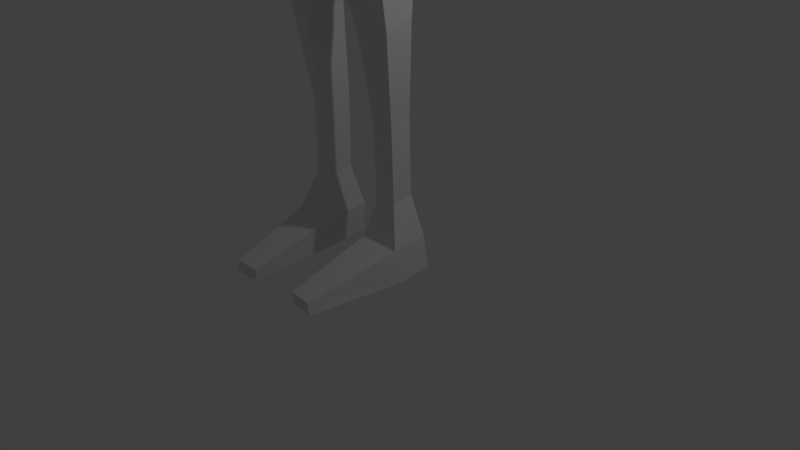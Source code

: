 # Source: untitled5_1_.blend  (saved by Blender 2.79.0; exported with 4.5.12 LTS)
import bpy
from mathutils import Matrix  # noqa: F401  (used for matrix-valued properties, if any)

bpy.ops.wm.read_factory_settings(use_empty=True)
scene = bpy.context.scene
scene.name = 'Scene'

# ---- collections
col_collection_1 = bpy.data.collections.new('Collection 1'); scene.collection.children.link(col_collection_1)

# ---- materials (node trees are filled in below, after node groups)
mat_material = bpy.data.materials.new('Material')
mat_material.alpha_threshold = 0.0
mat_material.use_transparent_shadow = False
mat_material.roughness = 0.5
mat_material.line_color = (0.0, 0.0, 0.0, 1.0)

# ---- material node trees

# ---- world
world_world = bpy.data.worlds.new('World'); scene.world = world_world
world_world.color = (0.05088, 0.05088, 0.05088)
world_world.use_sun_shadow = False
world_world.sun_shadow_jitter_overblur = 0.0
world_world.cycles.sampling_method = 'MANUAL'

# ---- cameras
cam_camera = bpy.data.cameras.new('Camera')
cam_camera.clip_end = 100.0
cam_camera.lens = 35.0
cam_camera.sensor_width = 32.0
cam_camera.sensor_height = 18.0
cam_camera.ortho_scale = 7.314
cam_camera.dof.focus_distance = 0.0
cam_camera.dof.aperture_fstop = 128.0

# ---- lights
light_lamp = bpy.data.lights.new('Lamp', 'POINT')
light_lamp.transmission_factor = 0.0
light_lamp.cutoff_distance = 30.0
light_lamp.energy = 100.0
light_lamp.shadow_buffer_clip_start = 1.001
light_lamp.shadow_soft_size = 0.1
light_lamp.shadow_maximum_resolution = 0.006
light_lamp.use_absolute_resolution = True

# ---- meshes
me_cube = bpy.data.meshes.new('Cube')
me_cube.from_pydata([(0.4384, -0.123, 11.75), (-0.4384, -0.123, 11.75), (-0.4384, 0.7718, 11.75), (0.4384, 0.7718, 11.75), (0.4384, -0.2794, 14.16), (-0.4384, -0.2794, 14.16), (-0.4384, 0.6154, 14.16), (0.4384, 0.6154, 14.16), (0.3574, -0.3026, 13.16), (-0.3574, -0.3026, 13.16), (-0.3574, 0.4301, 13.16), (0.3574, 0.4301, 13.16), (0.3791, -0.2201, 14.61), (-0.3791, -0.2201, 14.61), (0.3791, 0.5561, 14.61), (-0.3791, 0.5561, 14.61), (1.144, -0.2572, 13.77), (-1.144, -0.2572, 13.77), (0.8145, 0.9878, 14.32), (-0.8145, 0.9878, 14.32), (1.127, -0.7152, 15.98), (-1.127, -0.7152, 15.98), (1.127, 0.9988, 15.98), (-1.127, 0.9988, 15.98), (0.5003, -0.4491, 16.77), (-0.5003, -0.4491, 16.77), (0.5003, 0.5694, 16.77), (-0.5003, 0.5694, 16.77), (-1.12, -1.138, 11.92), (-1.366, 0.4682, 11.55), (-1.12, -0.7604, 10.32), (-1.12, 0.7137, 10.44), (-1.076, -0.6438, 10.18), (-1.078, 0.5928, 10.31), (-0.2434, 0.9415, 10.45), (-0.2295, -0.9552, 10.42), (-1.356, -0.7393, 6.58), (-1.338, 0.02948, 6.701), (-0.7256, 0.278, 6.65), (-0.6258, -0.9242, 6.559), (-1.434, -0.8207, 6.017), (-1.408, -0.02191, 6.14), (-0.7668, 0.2383, 6.086), (1.12, -1.138, 11.92), (1.366, 0.4682, 11.55), (-0.6503, -1.016, 5.996), (-1.208, -0.4135, 3.437), (1.12, -0.7604, 10.32), (1.12, 0.7137, 10.44), (-1.213, 0.07746, 3.521), (1.076, -0.6438, 10.18), (1.078, 0.5928, 10.31), (0.2434, 0.9415, 10.45), (0.2295, -0.9552, 10.42), (1.356, -0.7393, 6.58), (1.338, 0.02948, 6.701), (0.7256, 0.278, 6.65), (0.6258, -0.9242, 6.559), (1.434, -0.8207, 6.017), (1.408, -0.02191, 6.14), (0.7668, 0.2383, 6.086), (0.6503, -1.016, 5.996), (1.208, -0.4135, 3.437), (1.213, 0.07746, 3.521), (0.8277, 0.2316, 3.49), (0.8045, -0.5254, 3.422), (1.245, -0.39, 1.776), (1.25, 0.1009, 1.86), (0.87, 0.255, 1.828), (0.8426, -0.502, 1.76), (0.8598, 0.1619, 5.538), (0.7772, -0.8775, 5.381), (1.399, -0.05679, 5.583), (1.42, -0.7207, 5.426), (1.552, -0.6461, 0.8974), (1.565, 0.1765, 0.9816), (0.6216, 0.4347, 0.9498), (0.5535, -0.637, 0.8819), (1.642, -0.5954, 0.1635), (1.654, 0.2273, 0.2477), (0.711, 0.4855, 0.2159), (0.6429, -0.7829, 0.148), (1.197, -2.673, 0.3487), (0.6287, -2.62, 0.3431), (1.248, -2.688, 0.08248), (0.6795, -2.634, 0.07684), (1.227, -0.3861, 16.11), (1.244, 0.6331, 16.13), (0.9554, -0.1953, 16.9), (0.9645, 0.3522, 16.91), (3.584, -0.2294, 16.12), (3.596, 0.4763, 16.12), (3.309, -0.1953, 16.63), (3.318, 0.3522, 16.64), (2.551, 0.492, 16.78), (2.983, 0.7713, 15.98), (2.962, -0.4992, 15.97), (2.536, -0.3601, 16.77), (-0.8277, 0.2316, 3.49), (-0.8045, -0.5254, 3.422), (-1.245, -0.39, 1.776), (0.2464, -0.1952, 17.25), (0.2464, 0.1772, 17.25), (-1.25, 0.1009, 1.86), (-0.87, 0.255, 1.828), (0.2464, -0.1952, 17.63), (0.2464, 0.08624, 17.63), (-0.8426, -0.502, 1.76), (-0.8598, 0.1619, 5.538), (0.4356, -0.6031, 17.82), (0.5242, -0.2737, 17.82), (-0.7772, -0.8775, 5.381), (-1.399, -0.05679, 5.583), (0.3554, -0.6515, 18.25), (-1.42, -0.7207, 5.426), (-1.552, -0.6461, 0.8974), (0.5884, -0.672, 19.24), (0.672, 0.1005, 19.24), (-1.565, 0.1765, 0.9816), (-0.6216, 0.4347, 0.9498), (-0.5535, -0.637, 0.8819), (-1.642, -0.5954, 0.1635), (0.3563, -0.7272, 19.74), (0.3562, -0.077, 19.74), (-1.654, 0.2273, 0.2477), (-0.711, 0.4855, 0.2159), (0.5965, -0.01269, 18.47), (0.4825, -0.6, 18.46), (-0.6429, -0.7829, 0.148), (-1.197, -2.673, 0.3487), (0.4058, -0.6417, 18.22), (-0.6287, -2.62, 0.3431), (-1.248, -2.688, 0.08248), (-0.6795, -2.634, 0.07684), (0.5794, -0.1195, 18.26), (4.095, -0.3916, 15.98), (4.113, 0.6626, 15.99), (3.674, -0.3532, 16.76), (3.688, 0.4861, 16.77), (5.093, 0.3578, 16.64), (5.376, 0.4755, 16.12), (5.364, -0.2275, 16.11), (5.083, -0.2019, 16.64), (6.543, 0.4785, 16.36), (6.491, 0.3605, 16.66), (6.709, -0.2641, 16.28), (6.491, -0.2717, 16.66), (6.899, 0.4895, 16.19), (6.899, 0.481, 16.66), (7.091, -0.3939, 16.08), (7.091, -0.4046, 16.67), (7.814, 0.03989, 16.24), (7.803, 0.01321, 16.63), (7.807, -0.3939, 16.26), (7.807, -0.4046, 16.56), (8.681, -0.169, 16.28), (8.675, -0.1835, 16.36), (8.681, -0.2533, 16.27), (8.672, -0.2668, 16.32), (7.337, -0.6908, 16.26), (7.338, -0.7425, 16.48), (7.666, -0.5897, 16.34), (7.667, -0.6229, 16.47), (7.409, -0.8692, 16.25), (7.411, -0.9272, 16.45), (7.658, -0.7114, 16.35), (7.66, -0.7477, 16.46), (7.655, -1.127, 16.27), (7.655, -1.146, 16.39), (7.818, -1.043, 16.31), (7.818, -1.056, 16.38), (8.074, -0.4004, 16.51), (8.074, -0.06772, 16.57), (8.081, -0.04762, 16.27), (8.076, -0.3939, 16.28), (-1.227, -0.3861, 16.11), (-1.244, 0.6331, 16.13), (-0.9554, -0.1953, 16.9), (-0.9645, 0.3522, 16.91), (-3.584, -0.2294, 16.12), (-3.596, 0.4763, 16.12), (-3.309, -0.1953, 16.63), (-3.318, 0.3522, 16.64), (-2.551, 0.492, 16.78), (-2.983, 0.7713, 15.98), (-2.962, -0.4992, 15.97), (-2.536, -0.3601, 16.77), (-0.2464, -0.1952, 17.25), (-0.2464, 0.1772, 17.25), (-0.2464, -0.1952, 17.63), (-0.2464, 0.08624, 17.63), (-0.4356, -0.6031, 17.82), (-0.5242, -0.2737, 17.82), (-0.3554, -0.6515, 18.25), (-0.5884, -0.672, 19.24), (-0.672, 0.1005, 19.24), (-0.3563, -0.7272, 19.74), (-0.3562, -0.077, 19.74), (-0.5965, -0.01269, 18.47), (-0.4825, -0.6, 18.46), (-0.4058, -0.6417, 18.22), (-0.5794, -0.1195, 18.26), (-4.095, -0.3916, 15.98), (-4.113, 0.6626, 15.99), (-3.674, -0.3532, 16.76), (-3.688, 0.4861, 16.77), (-5.093, 0.3578, 16.64), (-5.376, 0.4755, 16.12), (-5.364, -0.2275, 16.11), (-5.083, -0.2019, 16.64), (-6.543, 0.4785, 16.36), (-6.491, 0.3605, 16.66), (-6.709, -0.2641, 16.28), (-6.491, -0.2717, 16.66), (-6.899, 0.4895, 16.19), (-6.899, 0.481, 16.66), (-7.091, -0.3939, 16.08), (-7.091, -0.4046, 16.67), (-7.814, 0.03989, 16.24), (-7.803, 0.01321, 16.63), (-7.807, -0.3939, 16.26), (-7.807, -0.4046, 16.56), (-8.681, -0.169, 16.28), (-8.675, -0.1835, 16.36), (-8.681, -0.2533, 16.27), (-8.672, -0.2668, 16.32), (-7.337, -0.6908, 16.26), (-7.338, -0.7425, 16.48), (-7.666, -0.5897, 16.34), (-7.667, -0.6229, 16.47), (-7.409, -0.8692, 16.25), (-7.411, -0.9272, 16.45), (-7.658, -0.7114, 16.35), (-7.66, -0.7477, 16.46), (-7.655, -1.127, 16.27), (-7.655, -1.146, 16.39), (-7.818, -1.043, 16.31), (-7.818, -1.056, 16.38), (-8.074, -0.4004, 16.51), (-8.074, -0.06772, 16.57), (-8.081, -0.04762, 16.27), (-8.076, -0.3939, 16.28), (-7.123, 0.4852, 16.2), (-7.123, 0.4767, 16.67), (-7.846, 0.4188, 16.2), (-7.835, 0.3921, 16.64), (-8.111, 0.3656, 16.57), (-8.113, 0.3859, 16.28), (-8.646, -0.032, 16.39), (-8.656, -0.01078, 16.29), (-8.671, 0.2503, 16.39), (-8.677, 0.2716, 16.3), (-8.374, -0.3914, 16.46), (-8.376, -0.1201, 16.51), (-8.381, -0.1039, 16.3), (-8.379, -0.3415, 16.31), (-8.368, -0.001894, 16.3), (-8.362, -0.02148, 16.53), (-8.395, 0.3288, 16.32), (-8.393, 0.309, 16.53), (7.123, 0.4852, 16.2), (7.123, 0.4767, 16.67), (7.846, 0.4188, 16.2), (7.835, 0.3921, 16.64), (8.111, 0.3656, 16.57), (8.113, 0.3859, 16.28), (8.646, -0.032, 16.39), (8.656, -0.01078, 16.29), (8.671, 0.2503, 16.39), (8.677, 0.2716, 16.3), (8.374, -0.3914, 16.46), (8.376, -0.1201, 16.51), (8.381, -0.1039, 16.3), (8.379, -0.3415, 16.31), (8.368, -0.001894, 16.3), (8.362, -0.02148, 16.53), (8.395, 0.3288, 16.32), (8.393, 0.309, 16.53), (0.0, 0.9052, 11.75), (0.0, 0.7488, 14.16), (0.0, 0.5635, 13.16), (0.0, 0.6895, 14.61), (0.0, 0.7946, 14.36), (0.0, 1.09, 15.98), (0.0, 0.765, 16.77), (0.0, -0.2505, 11.75), (0.0, -0.4069, 14.16), (0.0, -0.4301, 13.16), (0.0, -0.3476, 14.61), (0.0, -1.31, 14.82), (0.0, -1.416, 15.98), (0.0, -0.6447, 16.77), (0.0, 1.116, 11.55), (0.0, -1.312, 11.55), (0.0, 1.117, 10.43), (0.0, -1.135, 10.42), (0.0, 1.114, 10.43), (0.0, -1.131, 10.43), (0.0, 0.4119, 17.25), (0.0, -0.2915, 17.25), (0.0, 0.4119, 17.63), (0.0, -0.2915, 17.63), (0.0, -1.121, 17.83), (0.0, -1.171, 19.24), (0.0, 0.1763, 19.9), (0.0, -0.7871, 19.9), (0.0, -1.2, 18.38), (0.0, -1.188, 18.2), (0.4453, -0.8457, 19.11), (0.4545, -0.865, 18.86), (0.1493, -1.106, 19.11), (0.1493, -1.203, 18.68), (0.2898, -0.8854, 19.07), (0.3045, -0.85, 19.0), (0.1628, -0.9351, 19.07), (0.1628, -0.9534, 18.98), (0.0, -1.27, 18.66), (0.0, -1.254, 18.85), (0.1103, -1.192, 18.76), (0.1103, -1.16, 18.91), (0.0, -1.141, 18.69), (0.0, -1.123, 18.84), (0.04887, -1.127, 18.76), (0.04887, -1.114, 18.84), (0.0, 0.5065, 18.01), (-0.3014, 0.1725, 17.83), (0.3014, 0.1725, 17.83), (0.3565, 0.2588, 18.03), (0.3834, 0.3162, 18.29), (0.0, 0.7053, 19.09), (0.4465, 0.5245, 19.1), (0.4282, 0.4489, 18.83), (0.0, 0.5369, 19.61), (0.3244, 0.3994, 19.56), (0.0, 0.6628, 18.86), (0.0, 0.599, 18.31), (1.146, -0.3912, 12.08), (1.152, 0.642, 11.99), (0.0, 1.091, 11.99), (0.0, -1.156, 11.91), (0.0, -1.226, 13.33), (0.6834, 0.7445, 13.15), (0.9601, -0.4254, 12.96), (0.0, 0.772, 13.17), (2.627, 0.3522, 16.64), (2.905, 0.5315, 16.12), (2.891, -0.2845, 16.12), (2.618, -0.1953, 16.63), (0.3642, -1.065, 18.56), (0.3723, -0.5884, 18.43), (0.0, -0.9727, 18.21), (0.194, -0.9689, 17.83), (0.308, -0.9393, 18.21), (0.0, -0.6447, 17.72), (0.2159, -0.9581, 18.23), (-0.4453, -0.8457, 19.11), (0.1225, -0.6742, 17.74), (0.0, -1.103, 18.38), (-0.4545, -0.865, 18.86), (-0.1493, -1.106, 19.11), (0.2018, -0.9676, 18.4), (0.335, -1.018, 18.42), (-0.1493, -1.203, 18.68), (-0.2898, -0.8854, 19.07), (-0.3045, -0.85, 19.0), (-0.1628, -0.9351, 19.07), (-0.1628, -0.9534, 18.98), (-0.1103, -1.192, 18.76), (-0.1103, -1.16, 18.91), (-0.04887, -1.127, 18.76), (-0.04887, -1.114, 18.84), (0.0, 0.4592, 17.82), (-0.3565, 0.2588, 18.03), (-0.3834, 0.3162, 18.29), (-0.4465, 0.5245, 19.1), (-0.4282, 0.4489, 18.83), (-0.3244, 0.3994, 19.56), (-1.146, -0.3912, 12.08), (-1.152, 0.642, 11.99), (-0.6834, 0.7445, 13.15), (-0.9601, -0.4254, 12.96), (-2.627, 0.3522, 16.64), (-2.905, 0.5315, 16.12), (-2.891, -0.2845, 16.12), (-2.618, -0.1953, 16.63), (-0.3642, -1.065, 18.56), (-0.3723, -0.5884, 18.43), (-0.194, -0.9689, 17.83), (-0.308, -0.9393, 18.21), (-0.2159, -0.9581, 18.23), (-0.1225, -0.6742, 17.74), (-0.2018, -0.9676, 18.4), (-0.335, -1.018, 18.42), (0.3907, -0.5415, 18.18), (0.0, -0.358, 18.03), (0.0, -0.9727, 18.11), (0.4076, -0.4783, 18.54), (0.0, -0.3564, 18.65), (0.2159, -0.9581, 18.15), (0.0, -1.103, 18.67), (0.2018, -0.9676, 18.49), (-0.2159, -0.9581, 18.15), (-0.3907, -0.5415, 18.18), (-0.2018, -0.9676, 18.49), (-0.4076, -0.4783, 18.54), (-0.4076, -0.3652, 18.41), (-0.3907, -0.4283, 18.24), (0.4076, -0.3652, 18.41), (0.3907, -0.4283, 18.24), (0.4076, -0.2783, 18.52), (0.0, -0.1564, 18.64), (0.3907, -0.3415, 18.17), (0.0, -0.158, 18.02), (-0.3907, -0.3415, 18.17), (-0.4076, -0.2783, 18.52)], [], [(141, 140, 143, 145), (103, 118, 115, 100), (9, 10, 2, 1), (297, 35, 34, 296), (280, 279, 7, 11), (8, 0, 3, 11), (4, 8, 11, 7), (278, 280, 11, 3), (118, 124, 121, 115), (45, 111, 108, 42), (195, 374, 375, 198), (4, 7, 14, 12), (108, 98, 49, 112), (286, 4, 12, 288), (98, 104, 103, 49), (288, 12, 16, 289), (202, 208, 207, 203), (12, 14, 18, 16), (20, 22, 87, 86), (16, 18, 22, 20), (299, 301, 189, 187), (289, 16, 20, 290), (216, 226, 228, 220), (382, 180, 182, 381), (290, 20, 24, 291), (181, 204, 202, 179), (128, 133, 132, 121), (213, 217, 216, 212), (307, 350, 389, 388), (179, 202, 203, 180), (121, 132, 129, 115), (175, 185, 184, 176), (257, 248, 249, 256), (381, 182, 181, 384), (259, 250, 248, 257), (120, 131, 133, 128), (301, 353, 390, 189), (188, 190, 300, 298), (231, 235, 234, 230), (24, 101, 299, 291), (44, 43, 47, 48), (278, 3, 44, 292), (203, 207, 206, 205), (3, 0, 43, 44), (379, 378, 377, 380), (258, 251, 250, 259), (294, 48, 51, 52, 296), (114, 46, 99, 111), (253, 223, 225, 252), (215, 219, 221, 217), (292, 44, 48, 294), (50, 53, 57, 54), (48, 47, 50, 51), (297, 296, 52, 53), (222, 224, 225, 223), (54, 57, 61, 58), (51, 50, 54, 55), (53, 52, 56, 57), (52, 51, 55, 56), (71, 70, 64, 65), (55, 54, 58, 59), (57, 56, 60, 61), (56, 55, 59, 60), (62, 65, 69, 66), (70, 72, 63, 64), (73, 71, 65, 62), (72, 73, 62, 63), (67, 66, 74, 75), (63, 62, 66, 67), (65, 64, 68, 69), (64, 63, 67, 68), (59, 58, 73, 72), (58, 61, 71, 73), (60, 59, 72, 70), (61, 60, 70, 71), (74, 77, 83, 82), (69, 68, 76, 77), (68, 67, 75, 76), (66, 69, 77, 74), (78, 81, 80, 79), (75, 74, 78, 79), (77, 76, 80, 81), (76, 75, 79, 80), (82, 83, 85, 84), (78, 74, 82, 84), (77, 81, 85, 83), (81, 78, 84, 85), (345, 344, 93, 91), (22, 26, 89, 87), (24, 20, 86, 88), (26, 24, 88, 89), (92, 90, 135, 137), (346, 345, 91, 90), (347, 346, 90, 92), (344, 347, 92, 93), (89, 88, 97, 94), (88, 86, 96, 97), (86, 87, 95, 96), (87, 89, 94, 95), (228, 232, 233, 229), (248, 250, 251, 249), (360, 357, 399, 400), (19, 282, 343, 379), (26, 284, 298, 102), (299, 101, 105, 301), (101, 102, 106, 105), (366, 365, 363, 364), (201, 198, 375, 373), (255, 224, 222, 254), (238, 252, 255, 241), (226, 230, 232, 228), (233, 237, 235, 231), (359, 368, 317, 303), (278, 2, 10, 280), (307, 352, 354, 350), (321, 370, 369, 320), (105, 106, 110, 109), (301, 105, 356, 353), (206, 207, 210, 211), (230, 234, 236, 232), (199, 385, 358), (304, 332, 376, 197), (184, 382, 381, 183), (303, 116, 122, 305), (127, 126, 117, 116), (116, 303, 310, 308), (219, 245, 246, 239), (36, 40, 45, 39), (17, 380, 340, 289), (252, 225, 224, 255), (240, 256, 258, 247), (29, 31, 30, 28), (204, 209, 208, 202), (116, 117, 123, 122), (232, 236, 237, 233), (219, 239, 238, 221), (389, 350, 395, 401), (372, 373, 335, 324), (211, 215, 217, 213), (109, 110, 134, 130), (220, 228, 229, 221), (302, 351, 352, 307), (112, 49, 46, 114), (141, 145, 146, 142), (93, 92, 137, 138), (91, 93, 138, 136), (90, 91, 136, 135), (142, 146, 144, 139), (218, 244, 242, 214), (139, 144, 143, 140), (138, 137, 142, 139), (137, 135, 141, 142), (135, 136, 140, 141), (136, 138, 139, 140), (144, 146, 150, 148), (149, 147, 151, 153), (143, 144, 148, 147), (145, 143, 147, 149), (146, 145, 149, 150), (271, 270, 158, 156), (154, 150, 160, 162), (148, 150, 154, 152), (275, 274, 267, 266), (155, 156, 158, 157), (272, 271, 156, 155), (273, 272, 155, 157), (270, 273, 157, 158), (162, 160, 164, 166), (150, 149, 159, 160), (149, 153, 161, 159), (153, 154, 162, 161), (163, 165, 169, 167), (161, 162, 166, 165), (159, 161, 165, 163), (160, 159, 163, 164), (168, 167, 169, 170), (164, 163, 167, 168), (166, 164, 168, 170), (165, 166, 170, 169), (154, 153, 174, 171), (153, 151, 173, 174), (151, 147, 260, 262), (152, 154, 171, 172), (215, 243, 245, 219), (2, 29, 28, 1), (242, 244, 245, 243), (190, 325, 371, 300), (240, 247, 244, 218), (240, 254, 253, 239), (197, 376, 374, 195), (185, 383, 382, 184), (208, 212, 210, 207), (246, 259, 257, 239), (244, 247, 246, 245), (227, 231, 230, 226), (256, 249, 251, 258), (201, 373, 372, 192), (196, 305, 304, 197), (383, 179, 180, 382), (192, 372, 325, 190), (229, 233, 231, 227), (241, 255, 254, 240), (375, 374, 329, 334), (325, 372, 324, 371), (35, 39, 38, 34), (304, 123, 333, 332), (123, 117, 330, 333), (100, 115, 120, 107), (379, 343, 338, 378), (212, 216, 214, 210), (239, 257, 256, 240), (34, 38, 37, 33), (9, 287, 286, 5), (362, 366, 364, 358), (129, 132, 133, 131), (104, 119, 118, 103), (302, 307, 388, 387), (115, 129, 131, 120), (17, 21, 23, 19), (107, 120, 119, 104), (39, 45, 42, 38), (33, 37, 36, 32), (25, 177, 175, 21), (221, 238, 241, 220), (21, 175, 176, 23), (214, 242, 243, 215), (239, 253, 252, 238), (49, 103, 100, 46), (205, 206, 209, 204), (27, 178, 177, 25), (23, 176, 178, 27), (40, 114, 111, 45), (247, 258, 259, 246), (235, 237, 236, 234), (220, 241, 240, 218), (358, 364, 363, 355), (200, 199, 198, 201), (191, 200, 201, 192), (384, 181, 179, 383), (28, 30, 295, 293), (178, 183, 186, 177), (316, 320, 369, 367), (292, 294, 31, 29), (1, 285, 287, 9), (6, 15, 281, 279), (286, 288, 13, 5), (367, 369, 370, 368), (120, 128, 125, 119), (119, 125, 124, 118), (42, 108, 112, 41), (260, 261, 263, 262), (262, 263, 264, 265), (152, 172, 264, 263), (148, 152, 263, 261), (173, 151, 262, 265), (147, 148, 261, 260), (266, 267, 269, 268), (274, 276, 269, 267), (276, 277, 268, 269), (277, 275, 266, 268), (171, 174, 273, 270), (174, 173, 272, 273), (173, 172, 271, 272), (172, 171, 270, 271), (264, 172, 275, 277), (265, 264, 277, 276), (173, 265, 276, 274), (172, 173, 274, 275), (122, 123, 304, 305), (254, 222, 223, 253), (326, 371, 324, 327), (217, 227, 226, 216), (210, 214, 215, 211), (110, 106, 326, 327), (303, 305, 196, 194), (374, 376, 332, 329), (27, 25, 187, 188), (388, 200, 191, 387), (117, 126, 331, 330), (208, 209, 213, 212), (102, 298, 300, 106), (209, 206, 211, 213), (111, 99, 98, 108), (404, 386, 405, 414), (47, 295, 297, 53, 50), (1, 28, 293, 285), (43, 293, 295, 47), (306, 316, 367, 362), (176, 184, 183, 178), (23, 27, 284, 283), (19, 23, 283, 282), (27, 188, 298, 284), (99, 107, 104, 98), (8, 4, 286, 287), (0, 8, 287, 285), (0, 285, 293, 43), (22, 283, 284, 26), (18, 282, 283, 22), (14, 281, 282, 18), (121, 124, 125, 128), (7, 279, 281, 14), (177, 186, 185, 175), (358, 385, 362), (308, 310, 314, 312), (127, 116, 308, 309), (310, 303, 317, 319), (127, 309, 348), (315, 313, 312, 314), (311, 309, 313, 315), (309, 308, 312, 313), (310, 311, 315, 314), (5, 6, 10, 9), (290, 291, 25, 21), (278, 292, 29, 2), (288, 289, 17, 13), (41, 112, 114, 40), (32, 36, 39, 35), (46, 100, 107, 99), (319, 317, 321, 323), (180, 203, 205, 182), (306, 311, 318, 316), (311, 310, 319, 318), (37, 41, 40, 36), (321, 320, 322, 323), (221, 229, 227, 217), (316, 318, 322, 320), (318, 319, 323, 322), (199, 194, 195, 198), (38, 42, 41, 37), (5, 13, 15, 6), (187, 189, 190, 188), (25, 291, 299, 187), (289, 290, 21, 17), (280, 10, 6, 279), (194, 196, 197, 195), (331, 334, 329, 330), (330, 329, 332, 333), (327, 324, 335, 328), (106, 300, 371, 326), (216, 220, 218, 214), (134, 110, 327, 328), (294, 296, 34, 33, 31), (199, 358, 355, 194), (31, 33, 32, 30), (341, 342, 336, 337), (342, 340, 339, 336), (19, 379, 380, 17), (341, 337, 338, 343), (18, 341, 343, 282), (13, 17, 19, 15), (16, 289, 340, 342), (18, 16, 342, 341), (186, 384, 383, 185), (362, 367, 368, 359), (15, 19, 282, 281), (194, 355, 359, 303), (355, 363, 365, 359), (30, 32, 35, 297, 295), (94, 97, 347, 344), (97, 96, 346, 347), (96, 95, 345, 346), (95, 94, 344, 345), (26, 102, 101, 24), (309, 311, 348), (306, 361, 348), (311, 306, 348), (357, 306, 392, 391), (380, 377, 339, 340), (189, 191, 192, 190), (183, 381, 384, 186), (362, 385, 306), (113, 130, 127, 349), (349, 396, 409, 407), (306, 385, 392), (331, 328, 335, 334), (368, 370, 321, 317), (130, 134, 126, 127), (134, 328, 331, 126), (182, 205, 204, 181), (359, 365, 366, 362), (193, 386, 199, 200), (350, 354, 398, 395), (389, 193, 200, 388), (402, 394, 412, 413), (375, 334, 335, 373), (354, 352, 130, 113), (353, 356, 351, 302), (352, 351, 109, 130), (353, 302, 387, 390), (356, 105, 109, 351), (357, 360, 361, 306), (392, 199, 386, 391), (390, 387, 191, 189), (361, 360, 349, 127), (392, 385, 199), (348, 361, 127), (397, 399, 403, 404), (397, 396, 400, 399), (395, 394, 402, 401), (395, 398, 393, 394), (193, 389, 401, 402), (354, 113, 393, 398), (391, 386, 404, 403), (357, 391, 403, 399), (386, 193, 406, 405), (393, 113, 408, 411), (113, 349, 407, 408), (349, 360, 400, 396), (410, 412, 411, 409), (414, 413, 412, 410), (405, 406, 413, 414), (408, 407, 409, 411), (397, 404, 414, 410), (394, 393, 411, 412), (396, 397, 410, 409), (193, 402, 413, 406), (200, 388, 392, 199), (130, 127, 361, 352), (318, 319, 317, 316), (367, 316, 317, 368)])
me_cube.materials.append(mat_material)
me_cube.use_remesh_preserve_volume = False
me_cube.use_remesh_preserve_attributes = False
me_cube.use_mirror_x = True
me_cube.use_mirror_topology = True
me_cube.update()

# ---- objects
ob_cube = bpy.data.objects.new('Cube', me_cube)
ob_lamp = bpy.data.objects.new('Lamp', light_lamp)
ob_camera = bpy.data.objects.new('Camera', cam_camera)

# ---- transforms, parenting, visibility, modifiers, constraints
ob_cube.location = (0.0, 0.0, 0.0)
ob_cube.scale = (0.5671, 0.5671, 0.5671)
ob_cube.lock_rotations_4d = False
ob_cube.empty_display_type = 'ARROWS'
ob_cube.lineart.crease_threshold = 0.0
ob_cube.use_mesh_mirror_x = True
ob_lamp.location = (4.076, 1.005, 5.904)
ob_lamp.rotation_euler = (0.6503, 0.05522, 1.866)
ob_lamp.lock_rotations_4d = False
ob_lamp.empty_display_type = 'ARROWS'
ob_lamp.color = (0.0, 0.0, 0.0, 0.0)
ob_lamp.lineart.crease_threshold = 0.0
ob_camera.location = (7.481, -6.508, 5.344)
ob_camera.rotation_euler = (1.109, 0.0, 0.8149)
ob_camera.lock_rotations_4d = False
ob_camera.empty_display_type = 'ARROWS'
ob_camera.color = (0.0, 0.0, 0.0, 0.0)
ob_camera.display_type = 'WIRE'
ob_camera.lineart.crease_threshold = 0.0

# ---- collection membership
col_collection_1.objects.link(ob_cube)
col_collection_1.objects.link(ob_lamp)
col_collection_1.objects.link(ob_camera)

# ---- scene / render settings (as saved in the file)
scene.camera = ob_camera
scene.frame_start = 1; scene.frame_end = 250; scene.frame_set(1)
scene.render.engine = 'BLENDER_EEVEE_NEXT'
scene.render.resolution_percentage = 50
scene.render.dither_intensity = 0.0
scene.cycles.use_denoising = False
scene.cycles.samples = 128
scene.cycles.sampling_pattern = 'TABULATED_SOBOL'
scene.cycles.use_adaptive_sampling = False
scene.cycles.use_light_tree = False
scene.cycles.blur_glossy = 0.0
scene.cycles.sample_clamp_indirect = 0.0
scene.view_settings.view_transform = 'Standard'
bpy.context.view_layer.update()
